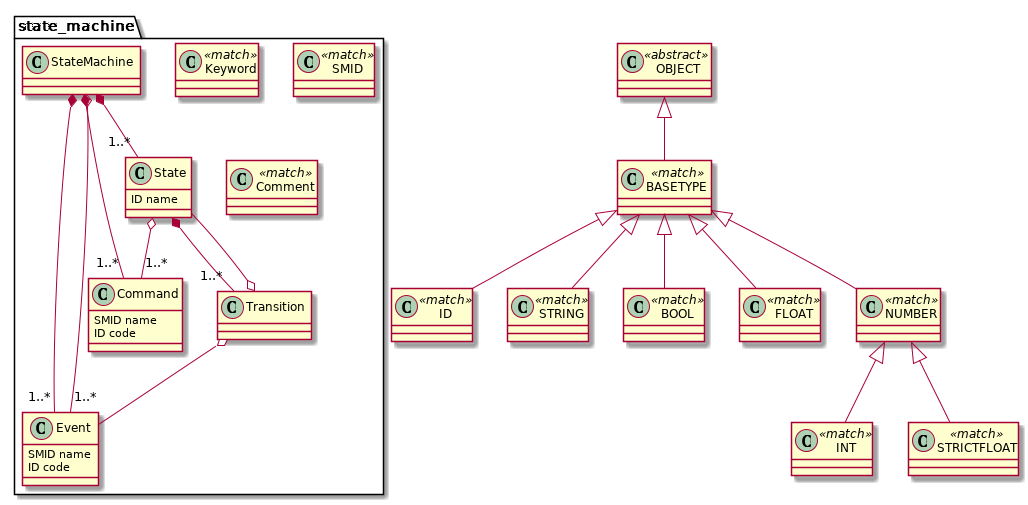

The diagram above was rendered by PlantUML. Its source (embedded in the PNG):
@startuml
set namespaceSeparator .


class state_machine.StateMachine  {
}


class state_machine.Keyword <<match>> {
}


class state_machine.Event  {
  SMID name
  ID code
}


class state_machine.Command  {
  SMID name
  ID code
}


class state_machine.State  {
  ID name
}


class state_machine.Transition  {
}


class state_machine.SMID <<match>> {
}


class state_machine.Comment <<match>> {
}


class ID <<match>> {
}


class STRING <<match>> {
}


class BOOL <<match>> {
}


class INT <<match>> {
}


class FLOAT <<match>> {
}


class STRICTFLOAT <<match>> {
}


class NUMBER <<match>> {
}


class BASETYPE <<match>> {
}


class OBJECT <<abstract>> {
}


state_machine.StateMachine *-- "1..*" state_machine.Event
state_machine.StateMachine o-- "1..*" state_machine.Event
state_machine.StateMachine *-- "1..*" state_machine.Command
state_machine.StateMachine *-- "1..*" state_machine.State
state_machine.State o-- "1..*" state_machine.Command
state_machine.State *-- "1..*" state_machine.Transition
state_machine.Transition o-- state_machine.Event
state_machine.Transition o-- state_machine.State
NUMBER <|-- STRICTFLOAT
NUMBER <|-- INT
BASETYPE <|-- NUMBER
BASETYPE <|-- FLOAT
BASETYPE <|-- BOOL
BASETYPE <|-- ID
BASETYPE <|-- STRING
OBJECT <|-- BASETYPE
@enduml